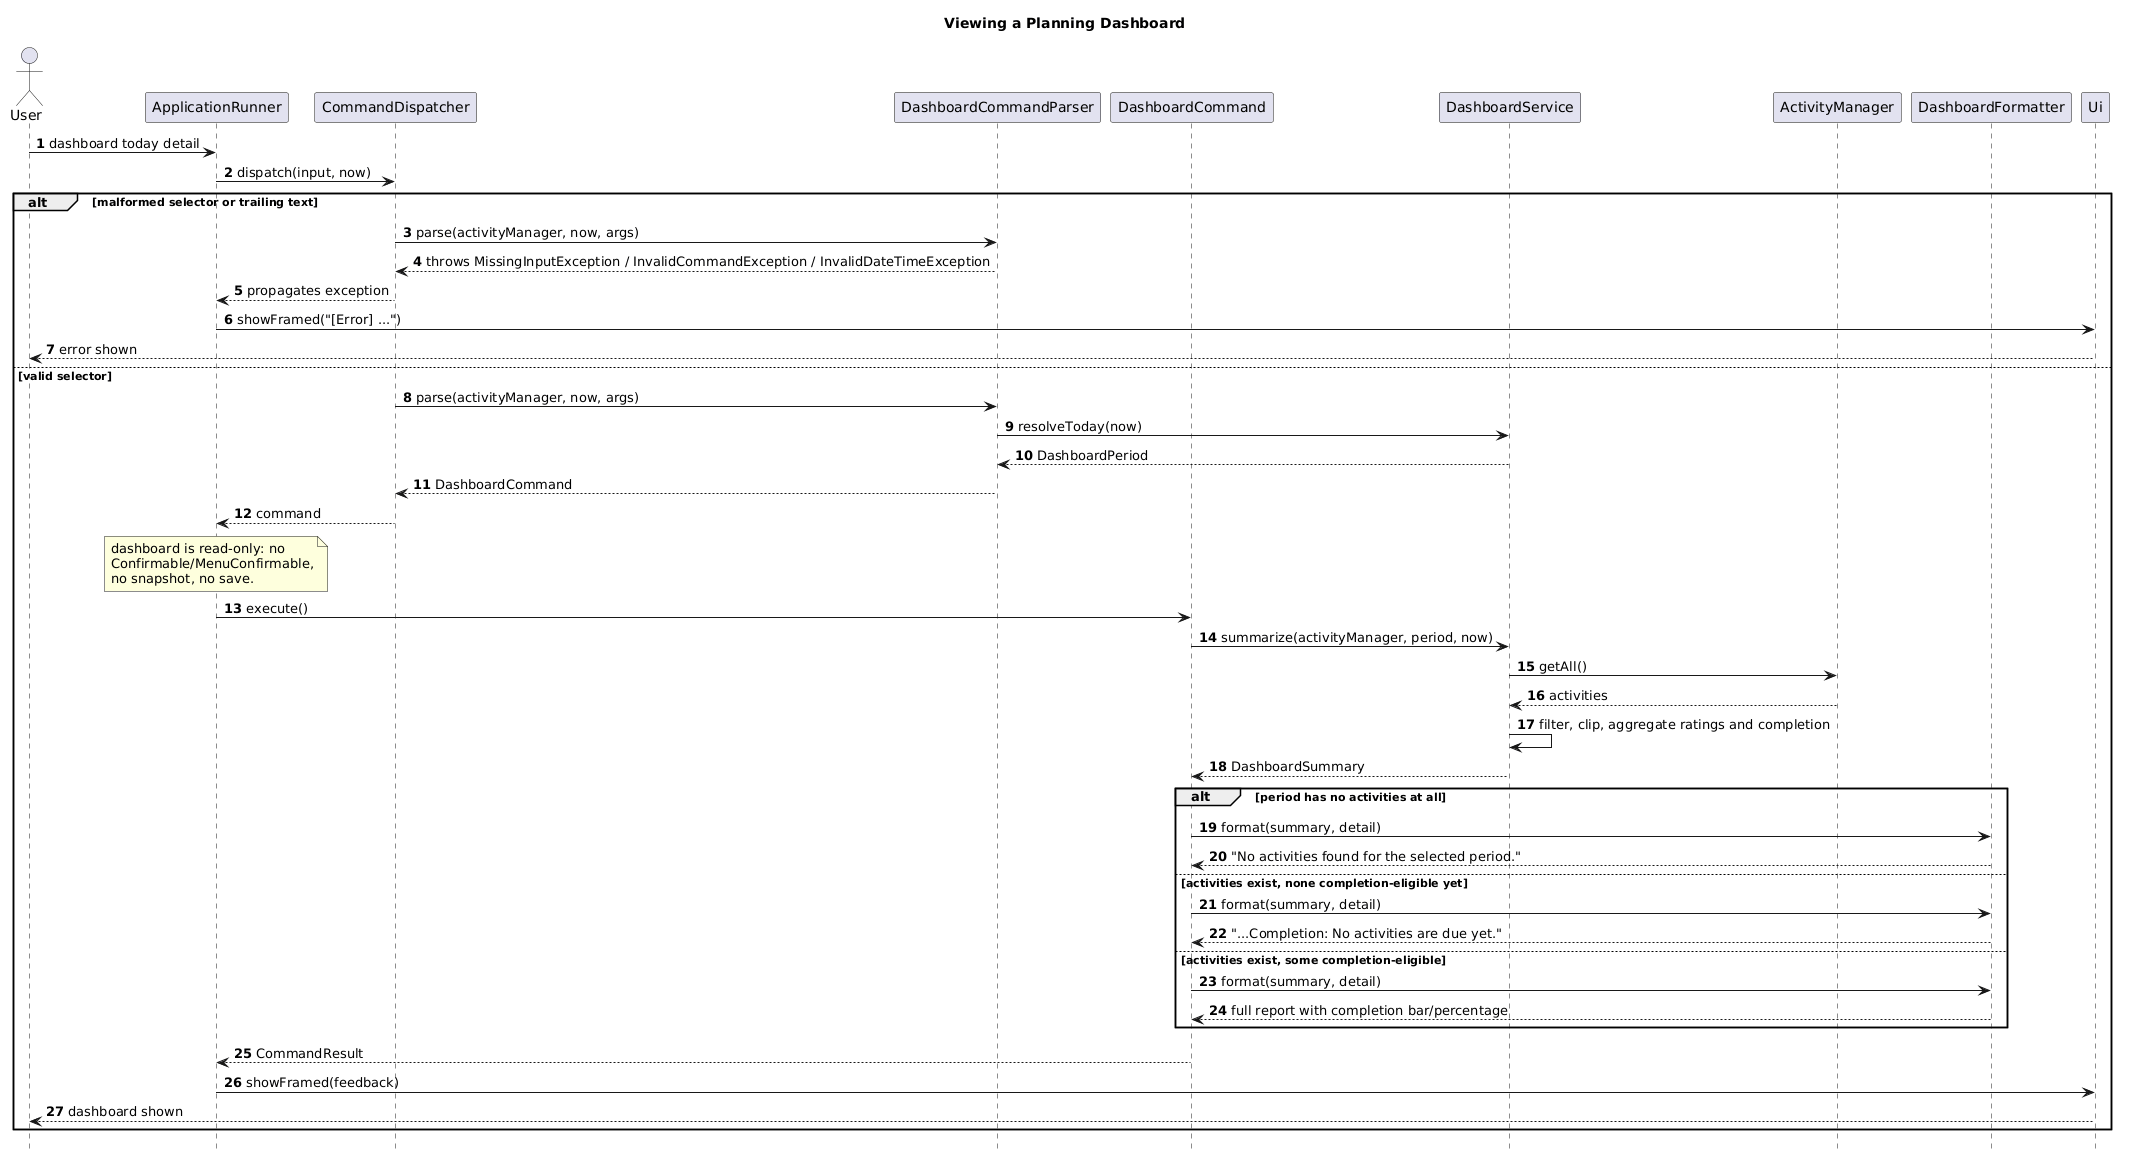

The diagram above was rendered by PlantUML. Its source (embedded in the PNG):
@startuml
title Viewing a Planning Dashboard

skinparam shadowing false
hide footbox
autonumber

actor User
participant ApplicationRunner as Runner
participant CommandDispatcher as Dispatcher
participant DashboardCommandParser as Parser
participant DashboardCommand as Command
participant DashboardService as Service
participant ActivityManager as Manager
participant DashboardFormatter as Formatter
participant Ui

User -> Runner : dashboard today detail
Runner -> Dispatcher : dispatch(input, now)

alt malformed selector or trailing text
    Dispatcher -> Parser : parse(activityManager, now, args)
    Parser --> Dispatcher : throws MissingInputException / InvalidCommandException / InvalidDateTimeException
    Dispatcher --> Runner : propagates exception
    Runner -> Ui : showFramed("[Error] ...")
    Ui --> User : error shown
else valid selector
    Dispatcher -> Parser : parse(activityManager, now, args)
    Parser -> Service : resolveToday(now)
    Service --> Parser : DashboardPeriod
    Parser --> Dispatcher : DashboardCommand
    Dispatcher --> Runner : command
    note over Runner
      dashboard is read-only: no
      Confirmable/MenuConfirmable,
      no snapshot, no save.
    end note
    Runner -> Command : execute()
    Command -> Service : summarize(activityManager, period, now)
    Service -> Manager : getAll()
    Manager --> Service : activities
    Service -> Service : filter, clip, aggregate ratings and completion
    Service --> Command : DashboardSummary

    alt period has no activities at all
        Command -> Formatter : format(summary, detail)
        Formatter --> Command : "No activities found for the selected period."
    else activities exist, none completion-eligible yet
        Command -> Formatter : format(summary, detail)
        Formatter --> Command : "...Completion: No activities are due yet."
    else activities exist, some completion-eligible
        Command -> Formatter : format(summary, detail)
        Formatter --> Command : full report with completion bar/percentage
    end

    Command --> Runner : CommandResult
    Runner -> Ui : showFramed(feedback)
    Ui --> User : dashboard shown
end
@enduml